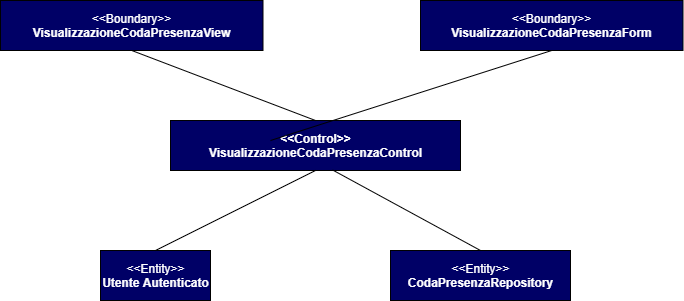

The diagram above was exported from draw.io. Its source (the exported page's mxGraphModel, read from the mxfile embedded in the PNG):
<mxGraphModel dx="857" dy="642" grid="1" gridSize="10" guides="1" tooltips="1" connect="1" arrows="1" fold="1" page="1" pageScale="1.5" pageWidth="1169" pageHeight="826" background="none" math="0" shadow="0">
  <root>
    <mxCell id="0" style=";html=1;" />
    <mxCell id="1" style=";html=1;" parent="0" />
    <mxCell id="qwX3oTCfdqMI3JBmAdr7-1" value="&lt;font color=&quot;#ffffff&quot;&gt;&amp;lt;&amp;lt;Entity&amp;gt;&amp;gt;&lt;br&gt;&lt;/font&gt;&lt;b&gt;&lt;font color=&quot;#ffffff&quot;&gt;Utente Autenticato&lt;/font&gt;&lt;br&gt;&lt;/b&gt;" style="html=1;fillColor=#000066;" parent="1" vertex="1">
      <mxGeometry x="350" y="470" width="110" height="50" as="geometry" />
    </mxCell>
    <mxCell id="qwX3oTCfdqMI3JBmAdr7-8" value="&lt;font color=&quot;#ffffff&quot;&gt;&amp;lt;&amp;lt;Boundary&amp;gt;&amp;gt;&lt;br&gt;&lt;b&gt;VisualizzazioneCodaPresenzaView&lt;/b&gt;&lt;/font&gt;" style="html=1;fillColor=#000066;" parent="1" vertex="1">
      <mxGeometry x="250" y="220" width="262.5" height="50" as="geometry" />
    </mxCell>
    <mxCell id="qwX3oTCfdqMI3JBmAdr7-9" value="&lt;b&gt;&lt;font color=&quot;#ffffff&quot;&gt;&amp;lt;&amp;lt;Control&amp;gt;&amp;gt;&lt;br&gt;VisualizzazioneCodaPresenzaControl&lt;/font&gt;&lt;br&gt;&lt;/b&gt;" style="html=1;fillColor=#000066;" parent="1" vertex="1">
      <mxGeometry x="420" y="340" width="290" height="50" as="geometry" />
    </mxCell>
    <mxCell id="qwX3oTCfdqMI3JBmAdr7-11" value="" style="endArrow=none;html=1;entryX=0.5;entryY=1;entryDx=0;entryDy=0;exitX=0.5;exitY=0;exitDx=0;exitDy=0;" parent="1" source="qwX3oTCfdqMI3JBmAdr7-9" target="qwX3oTCfdqMI3JBmAdr7-8" edge="1">
      <mxGeometry width="50" height="50" relative="1" as="geometry">
        <mxPoint x="680" y="420" as="sourcePoint" />
        <mxPoint x="730" y="370" as="targetPoint" />
      </mxGeometry>
    </mxCell>
    <mxCell id="qwX3oTCfdqMI3JBmAdr7-13" value="" style="endArrow=none;html=1;entryX=0.5;entryY=1;entryDx=0;entryDy=0;exitX=0.5;exitY=0;exitDx=0;exitDy=0;" parent="1" source="qwX3oTCfdqMI3JBmAdr7-1" target="qwX3oTCfdqMI3JBmAdr7-9" edge="1">
      <mxGeometry width="50" height="50" relative="1" as="geometry">
        <mxPoint x="630" y="460" as="sourcePoint" />
        <mxPoint x="545" y="390" as="targetPoint" />
      </mxGeometry>
    </mxCell>
    <mxCell id="DmwrXDBetGTBXpi0zydV-1" value="&lt;font color=&quot;#ffffff&quot;&gt;&amp;lt;&amp;lt;Entity&amp;gt;&amp;gt;&lt;br&gt;&lt;/font&gt;&lt;b&gt;&lt;font color=&quot;#ffffff&quot;&gt;CodaPresenzaRepository&lt;/font&gt;&lt;br&gt;&lt;/b&gt;" style="html=1;fillColor=#000066;" parent="1" vertex="1">
      <mxGeometry x="640" y="470" width="180" height="50" as="geometry" />
    </mxCell>
    <mxCell id="DmwrXDBetGTBXpi0zydV-2" value="" style="endArrow=none;html=1;entryX=0.5;entryY=0;entryDx=0;entryDy=0;exitX=0.559;exitY=0.99;exitDx=0;exitDy=0;exitPerimeter=0;" parent="1" source="qwX3oTCfdqMI3JBmAdr7-9" target="DmwrXDBetGTBXpi0zydV-1" edge="1">
      <mxGeometry width="50" height="50" relative="1" as="geometry">
        <mxPoint x="580" y="392" as="sourcePoint" />
        <mxPoint x="740" y="470" as="targetPoint" />
      </mxGeometry>
    </mxCell>
    <mxCell id="-ifCW4lASouxxgJtg2Zg-1" value="&lt;font color=&quot;#ffffff&quot;&gt;&amp;lt;&amp;lt;Boundary&amp;gt;&amp;gt;&lt;br&gt;&lt;b&gt;VisualizzazioneCodaPresenzaForm&lt;/b&gt;&lt;/font&gt;" style="html=1;fillColor=#000066;" parent="1" vertex="1">
      <mxGeometry x="670" y="220" width="262.5" height="50" as="geometry" />
    </mxCell>
    <mxCell id="-ifCW4lASouxxgJtg2Zg-2" value="" style="endArrow=none;html=1;entryX=0.5;entryY=1;entryDx=0;entryDy=0;" parent="1" target="-ifCW4lASouxxgJtg2Zg-1" edge="1">
      <mxGeometry width="50" height="50" relative="1" as="geometry">
        <mxPoint x="520" y="360" as="sourcePoint" />
        <mxPoint x="570" y="310" as="targetPoint" />
      </mxGeometry>
    </mxCell>
  </root>
</mxGraphModel>